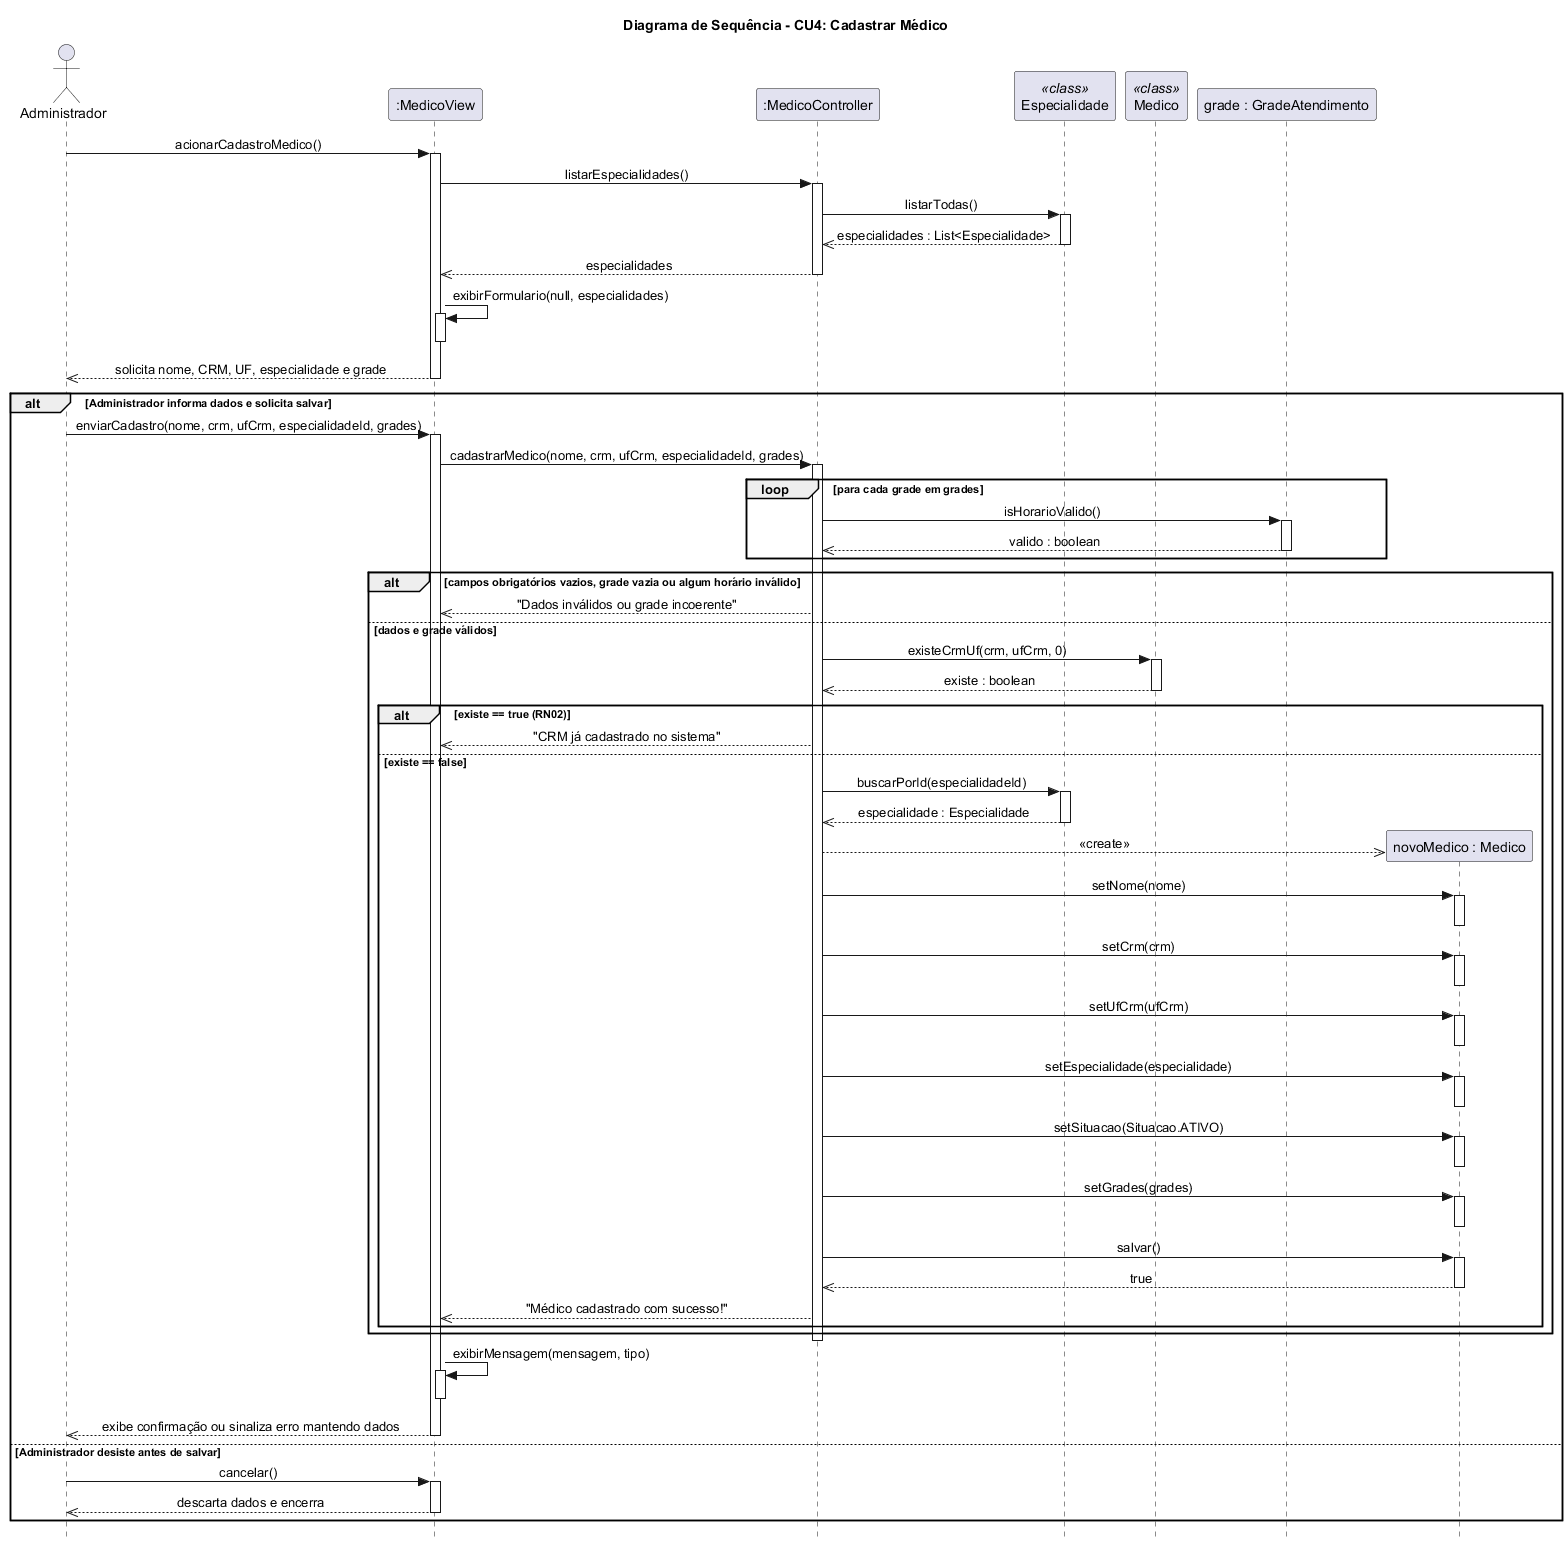

The diagram above was rendered by PlantUML. Its source (embedded in the PNG):
@startuml
title Diagrama de Sequência - CU4: Cadastrar Médico
skinparam style strictuml
skinparam sequenceMessageAlign center

actor "Administrador" as Admin
participant ":MedicoView" as View
participant ":MedicoController" as Ctrl
participant "Especialidade" as EspClass <<class>>
participant "Medico" as MedClass <<class>>
participant "grade : GradeAtendimento" as Grade

Admin -> View : acionarCadastroMedico()
activate View

View -> Ctrl : listarEspecialidades()
activate Ctrl
Ctrl -> EspClass : listarTodas()
activate EspClass
EspClass -->> Ctrl : especialidades : List<Especialidade>
deactivate EspClass
Ctrl -->> View : especialidades
deactivate Ctrl

View -> View : exibirFormulario(null, especialidades)
activate View
deactivate View
View -->> Admin : solicita nome, CRM, UF, especialidade e grade
deactivate View

alt Administrador informa dados e solicita salvar
  Admin -> View : enviarCadastro(nome, crm, ufCrm, especialidadeId, grades)
  activate View

  View -> Ctrl : cadastrarMedico(nome, crm, ufCrm, especialidadeId, grades)
  activate Ctrl

  loop para cada grade em grades
    Ctrl -> Grade : isHorarioValido()
    activate Grade
    Grade -->> Ctrl : valido : boolean
    deactivate Grade
  end

  alt campos obrigatórios vazios, grade vazia ou algum horário inválido
    Ctrl -->> View : "Dados inválidos ou grade incoerente"
  else dados e grade válidos
    Ctrl -> MedClass : existeCrmUf(crm, ufCrm, 0)
    activate MedClass
    MedClass -->> Ctrl : existe : boolean
    deactivate MedClass

    alt existe == true (RN02)
      Ctrl -->> View : "CRM já cadastrado no sistema"
    else existe == false
      Ctrl -> EspClass : buscarPorId(especialidadeId)
      activate EspClass
      EspClass -->> Ctrl : especialidade : Especialidade
      deactivate EspClass

      create "novoMedico : Medico" as NovoMed
      Ctrl -->> NovoMed : <<create>>

      Ctrl -> NovoMed : setNome(nome)
      activate NovoMed
      deactivate NovoMed

      Ctrl -> NovoMed : setCrm(crm)
      activate NovoMed
      deactivate NovoMed

      Ctrl -> NovoMed : setUfCrm(ufCrm)
      activate NovoMed
      deactivate NovoMed

      Ctrl -> NovoMed : setEspecialidade(especialidade)
      activate NovoMed
      deactivate NovoMed

      Ctrl -> NovoMed : setSituacao(Situacao.ATIVO)
      activate NovoMed
      deactivate NovoMed

      Ctrl -> NovoMed : setGrades(grades)
      activate NovoMed
      deactivate NovoMed

      Ctrl -> NovoMed : salvar()
      activate NovoMed
      NovoMed -->> Ctrl : true
      deactivate NovoMed

      Ctrl -->> View : "Médico cadastrado com sucesso!"
    end
  end
  deactivate Ctrl

  View -> View : exibirMensagem(mensagem, tipo)
  activate View
  deactivate View
  View -->> Admin : exibe confirmação ou sinaliza erro mantendo dados
  deactivate View

else Administrador desiste antes de salvar
  Admin -> View : cancelar()
  activate View
  View -->> Admin : descarta dados e encerra
  deactivate View
end
@enduml